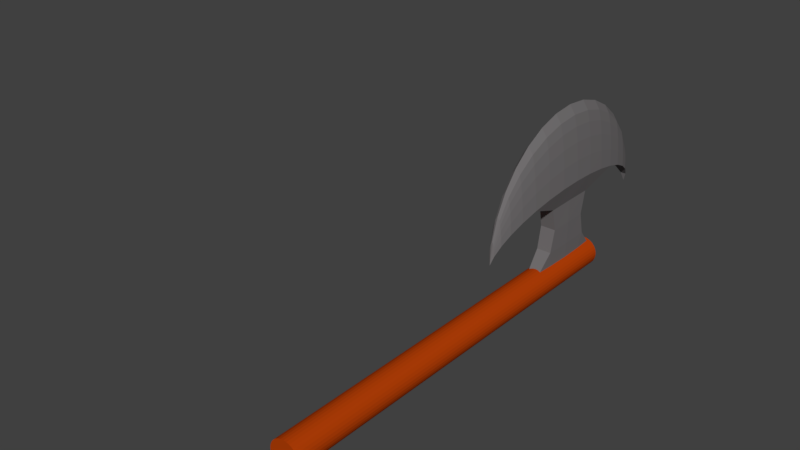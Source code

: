 # Source: Axe.blend  (saved by Blender 2.78.0; exported with 4.5.12 LTS)
import bpy
from mathutils import Matrix  # noqa: F401  (used for matrix-valued properties, if any)

bpy.ops.wm.read_factory_settings(use_empty=True)
scene = bpy.context.scene
scene.name = 'Scene'

# ---- collections
col_collection_1 = bpy.data.collections.new('Collection 1'); scene.collection.children.link(col_collection_1)

# ---- materials (node trees are filled in below, after node groups)
mat_wood = bpy.data.materials.new('Wood')
mat_wood.alpha_threshold = 0.0
mat_wood.use_transparent_shadow = False
mat_wood.diffuse_color = (0.4575, 0.04983, 0.002107, 1.0)
mat_wood.roughness = 0.5
mat_wood.specular_intensity = 0.0
mat_wood.line_color = (0.0, 0.0, 0.0, 1.0)
mat_spearsteel = bpy.data.materials.new('SpearSteel')
mat_spearsteel.alpha_threshold = 0.0
mat_spearsteel.use_transparent_shadow = False
mat_spearsteel.diffuse_color = (0.1683, 0.159, 0.162, 1.0)
mat_spearsteel.roughness = 0.5
mat_spearsteel.specular_intensity = 1.0

# ---- material node trees

# ---- world
world_world = bpy.data.worlds.new('World'); scene.world = world_world
world_world.color = (0.05088, 0.05088, 0.05088)
world_world.use_sun_shadow = False
world_world.sun_shadow_jitter_overblur = 0.0
world_world.cycles.sampling_method = 'MANUAL'

# ---- meshes
me_cylinder = bpy.data.meshes.new('Cylinder')
me_cylinder.from_pydata([(9.437e-08, -0.4894, 0.4058), (0.0438, -0.1358, 1.788), (0.05064, -0.114, 1.601), (0.05295, -0.1067, 1.406), (0.05064, -0.114, 1.211), (0.0438, -0.1358, 1.023), (0.0579, -0.298, 1.648), (0.06035, -0.2943, 1.406), (0.0579, -0.298, 1.17), (0.06035, -0.4894, 1.601), (0.06285, -0.4894, 1.406), (0.06035, -0.4894, 1.211), (0.0579, -0.6807, 1.648), (0.06035, -0.6845, 1.406), (0.0579, -0.6807, 1.17), (0.02344, -0.564, 2.387), (0.04598, -0.6358, 2.33), (0.06675, -0.702, 2.237), (0.08495, -0.76, 2.113), (0.09989, -0.8076, 1.961), (0.111, -0.8429, 1.788), (0.1178, -0.8647, 1.601), (0.1201, -0.872, 1.406), (0.1178, -0.8647, 1.211), (0.111, -0.8429, 1.023), (0.09989, -0.8076, 0.8502), (0.08495, -0.76, 0.6987), (0.06675, -0.702, 0.5743), (0.04598, -0.6358, 0.4819), (0.02344, -0.564, 0.425), (0.02109, -0.5978, 2.387), (0.04138, -0.702, 2.33), (0.06007, -0.798, 2.237), (0.07645, -0.8822, 2.113), (0.0899, -0.9513, 1.961), (0.09989, -1.003, 1.788), (0.106, -1.034, 1.601), (0.1081, -1.045, 1.406), (0.106, -1.034, 1.211), (0.09989, -1.003, 1.023), (0.0899, -0.9513, 0.8502), (0.07645, -0.8822, 0.6987), (0.06007, -0.798, 0.5743), (0.04138, -0.702, 0.4819), (0.02109, -0.5978, 0.425), (0.01794, -0.6273, 2.387), (0.03519, -0.76, 2.33), (0.05108, -0.8822, 2.237), (0.06502, -0.9894, 2.113), (0.07645, -1.077, 1.961), (0.08495, -1.143, 1.788), (0.09018, -1.183, 1.601), (0.09195, -1.196, 1.406), (0.09018, -1.183, 1.211), (0.08495, -1.143, 1.023), (0.07645, -1.077, 0.8502), (0.06502, -0.9894, 0.6987), (0.05108, -0.8822, 0.5743), (0.03519, -0.76, 0.4819), (0.01794, -0.6273, 0.425), (0.01409, -0.6516, 2.387), (0.02765, -0.8076, 2.33), (0.04014, -0.9513, 2.237), (0.05108, -1.077, 2.113), (0.06007, -1.181, 1.961), (0.06675, -1.258, 1.788), (0.07086, -1.305, 1.601), (0.07224, -1.321, 1.406), (0.07086, -1.305, 1.211), (0.06675, -1.258, 1.023), (0.06007, -1.181, 0.8502), (0.05108, -1.077, 0.6987), (0.04014, -0.9513, 0.5743), (0.02765, -0.8076, 0.4819), (0.01409, -0.6516, 0.425), (0.009708, -0.6696, 2.387), (0.01904, -0.8429, 2.33), (0.02765, -1.003, 2.237), (0.03519, -1.143, 2.113), (0.04138, -1.258, 1.961), (0.04598, -1.343, 1.788), (0.04881, -1.395, 1.601), (0.04976, -1.413, 1.406), (0.04881, -1.395, 1.211), (0.04598, -1.343, 1.023), (0.04138, -1.258, 0.8502), (0.03519, -1.143, 0.6987), (0.02765, -1.003, 0.5743), (0.01904, -0.8429, 0.4819), (0.009708, -0.6696, 0.425), (9.344e-08, -0.6845, 2.387), (9.973e-08, -0.872, 2.33), (9.78e-08, -1.045, 2.237), (9.101e-08, -1.196, 2.113), (8.326e-08, -1.321, 1.961), (1.026e-07, -1.413, 1.788), (8.326e-08, -1.47, 1.601), (8.133e-08, -1.489, 1.406), (8.326e-08, -1.47, 1.211), (1.026e-07, -1.413, 1.023), (8.326e-08, -1.321, 0.8502), (9.101e-08, -1.196, 0.6987), (9.295e-08, -1.045, 0.5743), (9.489e-08, -0.872, 0.4819), (9.489e-08, -0.6845, 0.425), (-0.009708, -0.6696, 2.387), (-0.01904, -0.8429, 2.33), (-0.02765, -1.003, 2.237), (-0.03519, -1.143, 2.113), (-0.04138, -1.258, 1.961), (-0.04597, -1.343, 1.788), (-0.04881, -1.395, 1.601), (-0.04976, -1.413, 1.406), (-0.04881, -1.395, 1.211), (-0.04597, -1.343, 1.023), (-0.04138, -1.258, 0.8502), (-0.03519, -1.143, 0.6987), (-0.02765, -1.003, 0.5743), (-0.01904, -0.8429, 0.4819), (-0.009708, -0.6696, 0.425), (7.083e-08, -0.4894, 2.406), (-0.01409, -0.6516, 2.387), (-0.02765, -0.8076, 2.33), (-0.04014, -0.9513, 2.237), (-0.05108, -1.077, 2.113), (-0.06007, -1.181, 1.961), (-0.06675, -1.258, 1.788), (-0.07086, -1.305, 1.601), (-0.07224, -1.321, 1.406), (-0.07086, -1.305, 1.211), (-0.06675, -1.258, 1.023), (-0.06007, -1.181, 0.8502), (-0.05108, -1.077, 0.6987), (-0.04014, -0.9513, 0.5743), (-0.02765, -0.8076, 0.4819), (-0.01409, -0.6516, 0.425), (-0.01794, -0.6273, 2.387), (-0.03519, -0.76, 2.33), (-0.05108, -0.8822, 2.237), (-0.06502, -0.9894, 2.113), (-0.07645, -1.077, 1.961), (-0.08495, -1.143, 1.788), (-0.09018, -1.183, 1.601), (-0.09195, -1.196, 1.406), (-0.09018, -1.183, 1.211), (-0.08495, -1.143, 1.023), (-0.07645, -1.077, 0.8502), (-0.06502, -0.9894, 0.6987), (-0.05108, -0.8822, 0.5743), (-0.03519, -0.76, 0.4819), (-0.01794, -0.6273, 0.425), (-0.02109, -0.5978, 2.387), (-0.04138, -0.702, 2.33), (-0.06007, -0.798, 2.237), (-0.07645, -0.8822, 2.113), (-0.0899, -0.9513, 1.961), (-0.09989, -1.003, 1.788), (-0.106, -1.034, 1.601), (-0.1081, -1.045, 1.406), (-0.106, -1.034, 1.211), (-0.09989, -1.003, 1.023), (-0.0899, -0.9513, 0.8502), (-0.07645, -0.8822, 0.6987), (-0.06007, -0.798, 0.5743), (-0.04138, -0.702, 0.4819), (-0.02109, -0.5978, 0.425), (-0.02344, -0.564, 2.387), (-0.04597, -0.6358, 2.33), (-0.06675, -0.702, 2.237), (-0.08495, -0.76, 2.113), (-0.09989, -0.8076, 1.961), (-0.111, -0.8429, 1.788), (-0.1178, -0.8647, 1.601), (-0.1201, -0.872, 1.406), (-0.1178, -0.8647, 1.211), (-0.111, -0.8429, 1.023), (-0.09989, -0.8076, 0.8502), (-0.08495, -0.76, 0.6987), (-0.06675, -0.702, 0.5743), (-0.04597, -0.6358, 0.4819), (-0.02344, -0.564, 0.425), (-0.06718, -0.6807, 1.648), (-0.06963, -0.6845, 1.406), (-0.06718, -0.6807, 1.17), (-0.06963, -0.4894, 1.601), (-0.07213, -0.4894, 1.406), (-0.06963, -0.4894, 1.211), (-0.06718, -0.298, 1.648), (-0.06963, -0.2943, 1.406), (-0.06718, -0.298, 1.17), (-0.05309, -0.1358, 1.788), (-0.05992, -0.114, 1.601), (-0.06223, -0.1067, 1.406), (-0.05992, -0.114, 1.211), (-0.05309, -0.1358, 1.023), (4.673e-08, 0.07801, -1.794), (4.673e-08, 0.07801, 1.794), (0.02485, 0.07556, -1.794), (0.02485, 0.07556, 1.794), (0.04874, 0.06831, -1.794), (0.04874, 0.06831, 1.794), (0.07077, 0.05654, -1.794), (0.07077, 0.05654, 1.794), (0.09007, 0.0407, -1.794), (0.09007, 0.0407, 1.794), (0.1059, 0.0214, -1.794), (0.1059, 0.0214, 1.794), (0.1177, -0.0006209, -1.794), (0.1177, -0.0006209, 1.794), (0.1249, -0.02452, -1.794), (0.1249, -0.02452, 1.794), (0.1274, -0.04937, -1.794), (0.1274, -0.04937, 1.794), (0.1249, -0.07422, -1.794), (0.1249, -0.07422, 1.794), (0.1177, -0.09811, -1.794), (0.1177, -0.09811, 1.794), (0.1059, -0.1201, -1.794), (0.1059, -0.1201, 1.794), (0.09007, -0.1394, -1.794), (0.09007, -0.1394, 1.794), (0.07077, -0.1553, -1.794), (0.07077, -0.1553, 1.794), (0.04874, -0.167, -1.794), (0.04874, -0.167, 1.794), (0.02485, -0.1743, -1.794), (0.02485, -0.1743, 1.794), (5.225e-09, -0.1767, -1.794), (5.225e-09, -0.1767, 1.794), (-0.02485, -0.1743, -1.794), (-0.02485, -0.1743, 1.794), (-0.04874, -0.167, -1.794), (-0.04874, -0.167, 1.794), (-0.07077, -0.1553, -1.794), (-0.07077, -0.1553, 1.794), (-0.09007, -0.1394, -1.794), (-0.09007, -0.1394, 1.794), (-0.1059, -0.1201, -1.794), (-0.1059, -0.1201, 1.794), (-0.1177, -0.09811, -1.794), (-0.1177, -0.09811, 1.794), (-0.1249, -0.07422, -1.794), (-0.1249, -0.07422, 1.794), (-0.1274, -0.04937, -1.794), (-0.1274, -0.04937, 1.794), (-0.1249, -0.02452, -1.794), (-0.1249, -0.02452, 1.794), (-0.1177, -0.0006208, -1.794), (-0.1177, -0.0006208, 1.794), (-0.1059, 0.0214, -1.794), (-0.1059, 0.0214, 1.794), (-0.09007, 0.0407, -1.794), (-0.09007, 0.0407, 1.794), (-0.07077, 0.05654, -1.794), (-0.07077, 0.05654, 1.794), (-0.04874, 0.06831, -1.794), (-0.04874, 0.06831, 1.794), (-0.02485, 0.07556, -1.794), (-0.02485, 0.07556, 1.794)], [], [(19, 170, 169, 18), (3, 2, 6, 7), (4, 3, 7, 8), (17, 168, 167, 16), (18, 169, 168, 17), (181, 170, 19, 12), (7, 6, 9, 10), (8, 7, 10, 11), (16, 167, 166, 15), (10, 9, 12, 13), (11, 10, 13, 14), (15, 166, 120), (176, 175, 183), (26, 177, 176, 25), (27, 178, 177, 26), (194, 5, 8, 189), (13, 12, 21, 22), (29, 180, 179, 28), (14, 13, 22, 23), (11, 186, 189, 8), (29, 28, 43, 44), (22, 21, 36, 37), (15, 120, 30), (0, 29, 44), (23, 22, 37, 38), (16, 15, 30, 31), (24, 23, 38, 39), (17, 16, 31, 32), (25, 24, 39, 40), (18, 17, 32, 33), (26, 25, 40, 41), (19, 18, 33, 34), (27, 26, 41, 42), (20, 19, 34, 35), (28, 27, 42, 43), (21, 20, 35, 36), (33, 32, 47, 48), (41, 40, 55, 56), (34, 33, 48, 49), (42, 41, 56, 57), (35, 34, 49, 50), (43, 42, 57, 58), (36, 35, 50, 51), (44, 43, 58, 59), (37, 36, 51, 52), (30, 120, 45), (0, 44, 59), (38, 37, 52, 53), (31, 30, 45, 46), (39, 38, 53, 54), (32, 31, 46, 47), (40, 39, 54, 55), (52, 51, 66, 67), (45, 120, 60), (0, 59, 74), (53, 52, 67, 68), (46, 45, 60, 61), (54, 53, 68, 69), (47, 46, 61, 62), (55, 54, 69, 70), (48, 47, 62, 63), (56, 55, 70, 71), (49, 48, 63, 64), (57, 56, 71, 72), (50, 49, 64, 65), (58, 57, 72, 73), (51, 50, 65, 66), (59, 58, 73, 74), (71, 70, 85, 86), (64, 63, 78, 79), (72, 71, 86, 87), (65, 64, 79, 80), (73, 72, 87, 88), (66, 65, 80, 81), (74, 73, 88, 89), (67, 66, 81, 82), (60, 120, 75), (0, 74, 89), (68, 67, 82, 83), (61, 60, 75, 76), (69, 68, 83, 84), (62, 61, 76, 77), (70, 69, 84, 85), (63, 62, 77, 78), (75, 120, 90), (0, 89, 104), (83, 82, 97, 98), (76, 75, 90, 91), (84, 83, 98, 99), (77, 76, 91, 92), (85, 84, 99, 100), (78, 77, 92, 93), (86, 85, 100, 101), (79, 78, 93, 94), (87, 86, 101, 102), (80, 79, 94, 95), (88, 87, 102, 103), (81, 80, 95, 96), (89, 88, 103, 104), (82, 81, 96, 97), (102, 101, 116, 117), (95, 94, 109, 110), (103, 102, 117, 118), (96, 95, 110, 111), (104, 103, 118, 119), (97, 96, 111, 112), (90, 120, 105), (0, 104, 119), (98, 97, 112, 113), (91, 90, 105, 106), (99, 98, 113, 114), (92, 91, 106, 107), (100, 99, 114, 115), (93, 92, 107, 108), (101, 100, 115, 116), (94, 93, 108, 109), (114, 113, 129, 130), (107, 106, 122, 123), (115, 114, 130, 131), (108, 107, 123, 124), (116, 115, 131, 132), (109, 108, 124, 125), (117, 116, 132, 133), (110, 109, 125, 126), (118, 117, 133, 134), (111, 110, 126, 127), (119, 118, 134, 135), (112, 111, 127, 128), (105, 120, 121), (0, 119, 135), (113, 112, 128, 129), (106, 105, 121, 122), (134, 133, 148, 149), (127, 126, 141, 142), (135, 134, 149, 150), (128, 127, 142, 143), (121, 120, 136), (0, 135, 150), (129, 128, 143, 144), (122, 121, 136, 137), (130, 129, 144, 145), (123, 122, 137, 138), (131, 130, 145, 146), (124, 123, 138, 139), (132, 131, 146, 147), (125, 124, 139, 140), (133, 132, 147, 148), (126, 125, 140, 141), (138, 137, 152, 153), (146, 145, 160, 161), (139, 138, 153, 154), (147, 146, 161, 162), (140, 139, 154, 155), (148, 147, 162, 163), (141, 140, 155, 156), (149, 148, 163, 164), (142, 141, 156, 157), (150, 149, 164, 165), (143, 142, 157, 158), (136, 120, 151), (0, 150, 165), (144, 143, 158, 159), (137, 136, 151, 152), (145, 144, 159, 160), (157, 156, 171, 172), (165, 164, 179, 180), (158, 157, 172, 173), (151, 120, 166), (0, 165, 180), (159, 158, 173, 174), (152, 151, 166, 167), (160, 159, 174, 175), (153, 152, 167, 168), (161, 160, 175, 176), (154, 153, 168, 169), (162, 161, 176, 177), (155, 154, 169, 170), (163, 162, 177, 178), (156, 155, 170, 171), (164, 163, 178, 179), (25, 14, 24), (173, 172, 181, 182), (28, 179, 178, 27), (0, 180, 29), (174, 173, 182, 183), (174, 183, 175), (182, 181, 184, 185), (183, 182, 185, 186), (24, 14, 23), (14, 183, 186, 11), (4, 8, 5), (185, 184, 187, 188), (186, 185, 188, 189), (2, 1, 6), (188, 187, 191, 192), (189, 188, 192, 193), (194, 189, 193), (187, 190, 191), (21, 12, 20), (181, 172, 171), (171, 170, 181), (9, 184, 181, 12), (184, 9, 6, 187), (190, 187, 6, 1), (19, 20, 12), (183, 14, 25, 176), (195, 196, 198, 197), (197, 198, 200, 199), (199, 200, 202, 201), (201, 202, 204, 203), (203, 204, 206, 205), (205, 206, 208, 207), (207, 208, 210, 209), (209, 210, 212, 211), (211, 212, 214, 213), (213, 214, 216, 215), (215, 216, 218, 217), (217, 218, 220, 219), (219, 220, 222, 221), (221, 222, 224, 223), (223, 224, 226, 225), (225, 226, 228, 227), (227, 228, 230, 229), (229, 230, 232, 231), (231, 232, 234, 233), (233, 234, 236, 235), (235, 236, 238, 237), (237, 238, 240, 239), (239, 240, 242, 241), (241, 242, 244, 243), (243, 244, 246, 245), (245, 246, 248, 247), (247, 248, 250, 249), (249, 250, 252, 251), (251, 252, 254, 253), (253, 254, 256, 255), (198, 196, 258, 256, 254, 252, 250, 248, 246, 244, 242, 240, 238, 236, 234, 232, 230, 228, 226, 224, 222, 220, 218, 216, 214, 212, 210, 208, 206, 204, 202, 200), (255, 256, 258, 257), (257, 258, 196, 195), (195, 197, 199, 201, 203, 205, 207, 209, 211, 213, 215, 217, 219, 221, 223, 225, 227, 229, 231, 233, 235, 237, 239, 241, 243, 245, 247, 249, 251, 253, 255, 257)])
me_cylinder.polygons.foreach_set('material_index', [1, 1, 1, 1, 1, 1, 1, 1, 1, 1, 1, 1, 1, 1, 1, 1, 1, 1, 1, 1, 1, 1, 1, 1, 1, 1, 1, 1, 1, 1, 1, 1, 1, 1, 1, 1, 1, 1, 1, 1, 1, 1, 1, 1, 1, 1, 1, 1, 1, 1, 1, 1, 1, 1, 1, 1, 1, 1, 1, 1, 1, 1, 1, 1, 1, 1, 1, 1, 1, 1, 1, 1, 1, 1, 1, 1, 1, 1, 1, 1, 1, 1, 1, 1, 1, 1, 1, 1, 1, 1, 1, 1, 1, 1, 1, 1, 1, 1, 1, 1, 1, 1, 1, 1, 1, 1, 1, 1, 1, 1, 1, 1, 1, 1, 1, 1, 1, 1, 1, 1, 1, 1, 1, 1, 1, 1, 1, 1, 1, 1, 1, 1, 1, 1, 1, 1, 1, 1, 1, 1, 1, 1, 1, 1, 1, 1, 1, 1, 1, 1, 1, 1, 1, 1, 1, 1, 1, 1, 1, 1, 1, 1, 1, 1, 1, 1, 1, 1, 1, 1, 1, 1, 1, 1, 1, 1, 1, 1, 1, 1, 1, 1, 1, 1, 1, 1, 1, 1, 1, 1, 1, 1, 1, 1, 1, 1, 1, 1, 1, 1, 1, 1, 1, 1, 1, 1, 0, 0, 0, 0, 0, 0, 0, 0, 0, 0, 0, 0, 0, 0, 0, 0, 0, 0, 0, 0, 0, 0, 0, 0, 0, 0, 0, 0, 0, 0, 0, 0, 0, 0])
me_cylinder.materials.append(mat_wood)
me_cylinder.materials.append(mat_spearsteel)
me_cylinder.use_remesh_preserve_volume = False
me_cylinder.use_remesh_preserve_attributes = False
me_cylinder.use_mirror_vertex_groups = False
me_cylinder.update()
arm_armature = bpy.data.armatures.new('Armature')  # bones are not reproduced

# ---- objects
ob_armature = bpy.data.objects.new('Armature', arm_armature)
ob_axe = bpy.data.objects.new('Axe', me_cylinder)

# ---- transforms, parenting, visibility, modifiers, constraints
ob_armature.location = (0.0, 0.0, 0.0)
ob_armature.lineart.crease_threshold = 0.0
ob_axe.parent = ob_armature
ob_axe.matrix_parent_inverse = Matrix(((1.0, 0.0, 0.0, 0.0), (0.0, 0.0, 1.0, -1.0), (0.0, -1.0, 0.0, 0.0), (0.0, 0.0, 0.0, 1.0)))
ob_axe.location = (0.0, 0.0, 0.9419)
ob_axe.lineart.crease_threshold = 0.0

# ---- collection membership
col_collection_1.objects.link(ob_armature)
col_collection_1.objects.link(ob_axe)

# ---- scene / render settings (as saved in the file)
scene.frame_start = 1; scene.frame_end = 250; scene.frame_set(1)
scene.render.engine = 'BLENDER_EEVEE_NEXT'
scene.render.resolution_percentage = 50
scene.render.dither_intensity = 0.0
scene.cycles.use_denoising = False
scene.cycles.samples = 128
scene.cycles.sampling_pattern = 'TABULATED_SOBOL'
scene.cycles.light_sampling_threshold = 0.0
scene.cycles.use_adaptive_sampling = False
scene.cycles.use_light_tree = False
scene.cycles.blur_glossy = 0.0
scene.cycles.sample_clamp_indirect = 0.0
scene.view_settings.view_transform = 'Standard'
bpy.context.view_layer.update()

# ---- added for rendering (the .blend has no active camera and no usable light): camera, sun
cam_auto = bpy.data.cameras.new('AutoCamera')
cam_auto.lens = 50.0
cam_auto.sensor_width = 36.0
cam_auto.clip_end = 1000.0
ob_auto_camera = bpy.data.objects.new('AutoCamera', cam_auto)
scene.collection.objects.link(ob_auto_camera)
ob_auto_camera.location = (4.15394, -5.69041, 4.57108)
ob_auto_camera.rotation_euler = (1.09748, -7.21219e-08, 0.694738)
scene.camera = ob_auto_camera
light_auto_sun = bpy.data.lights.new('AutoSun', 'SUN')
light_auto_sun.energy = 3.0
light_auto_sun.angle = 0.0523599
ob_auto_sun = bpy.data.objects.new('AutoSun', light_auto_sun)
scene.collection.objects.link(ob_auto_sun)
ob_auto_sun.rotation_euler = (0.872665, 0.174533, 0.523599)
bpy.context.view_layer.update()
